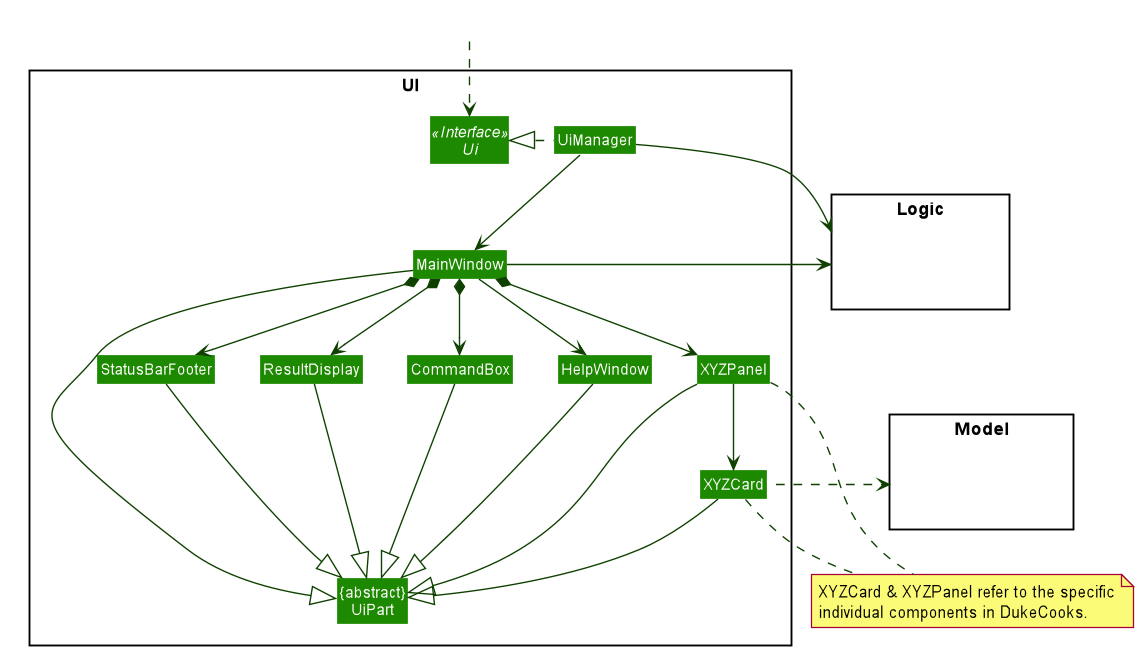

The diagram above was rendered by PlantUML. Its source (embedded in the PNG):
@startuml








skinparam BackgroundColor #FFFFFFF

skinparam Shadowing false

skinparam Class {
    FontColor #FFFFFF
    BorderThickness 1
    BorderColor #FFFFFF
    StereotypeFontColor #FFFFFF
    FontName Arial
}

skinparam Actor {
    BorderColor #000000
    Color #000000
    FontName Arial
}

skinparam Sequence {
    MessageAlign center
    BoxFontSize 15
    BoxPadding 0
    BoxFontColor #FFFFFF
    FontName Arial
}

skinparam Participant {
    FontColor #FFFFFFF
    Padding 20
}

skinparam MinClassWidth 50
skinparam ParticipantPadding 10
skinparam Shadowing false
skinparam DefaultTextAlignment center
skinparam packageStyle Rectangle

hide footbox
hide members
hide circle
skinparam arrowThickness 1.1
skinparam arrowColor #0E4100
skinparam classBackgroundColor #1D8900

package UI <<Rectangle>>{
Interface Ui <<Interface>>
Class "{abstract}\nUiPart" as UiPart
Class UiManager
Class MainWindow
Class HelpWindow
Class ResultDisplay
Class XYZPanel
Class XYZCard
Class StatusBarFooter
Class CommandBox
}

package Model <<Rectangle>> {
Class HiddenModel #FFFFFF
}

package Logic <<Rectangle>> {
Class HiddenLogic #FFFFFF
}

Class HiddenOutside #FFFFFF
HiddenOutside ..> Ui

note "XYZCard & XYZPanel refer to the specific\nindividual components in DukeCooks." as N1

UiManager .left.|> Ui
UiManager -down-> MainWindow
MainWindow --> HelpWindow
MainWindow *-down-> CommandBox
MainWindow *-down-> ResultDisplay
MainWindow *-down-> XYZPanel
MainWindow *-down-> StatusBarFooter

XYZPanel -down-> XYZCard

MainWindow -left-|> UiPart

ResultDisplay --|> UiPart
CommandBox --|> UiPart
XYZPanel --|> UiPart
XYZCard --|> UiPart
StatusBarFooter --|> UiPart
HelpWindow -down-|> UiPart

XYZCard -left-..> Model
UiManager -right-> Logic
MainWindow -left-> Logic

XYZPanel -[hidden]left- HelpWindow
HelpWindow -[hidden]left- CommandBox
CommandBox -[hidden]left- ResultDisplay
ResultDisplay -[hidden]left- StatusBarFooter

MainWindow -[hidden]-|> UiPart
XYZPanel .. N1
XYZCard .. N1
@enduml